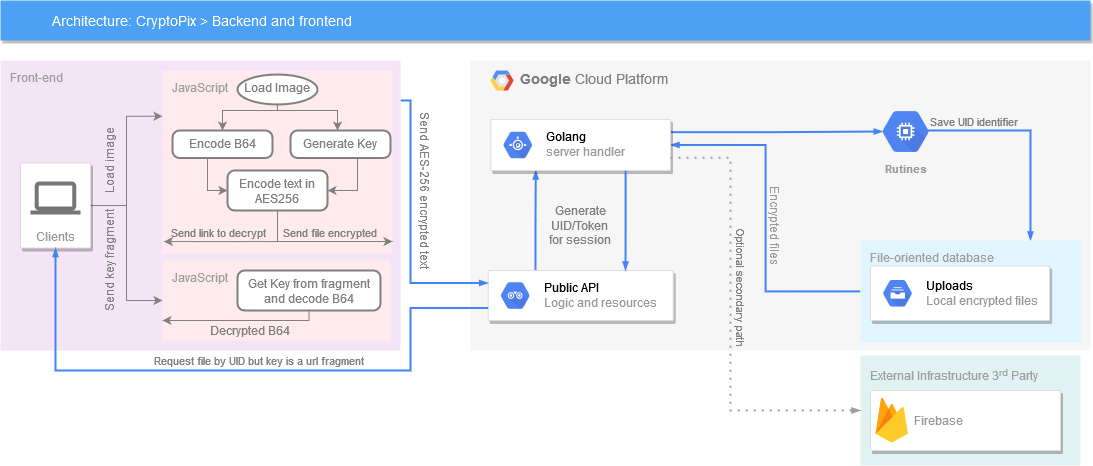

The diagram above was exported from draw.io. Its source (the exported page's mxGraphModel, read from the mxfile embedded in the PNG):
<mxGraphModel dx="2121" dy="549" grid="1" gridSize="10" guides="1" tooltips="1" connect="1" arrows="1" fold="1" page="1" pageScale="1" pageWidth="1169" pageHeight="827" background="none" math="0" shadow="0">
  <root>
    <mxCell id="0" />
    <mxCell id="1" parent="0" />
    <mxCell id="4RbpXVcO1lzzNtZEDVdD-548" value="&lt;div&gt;Front-end&lt;/div&gt;&lt;div&gt;&lt;br&gt;&lt;/div&gt;" style="sketch=0;points=[[0,0,0],[0.25,0,0],[0.5,0,0],[0.75,0,0],[1,0,0],[1,0.25,0],[1,0.5,0],[1,0.75,0],[1,1,0],[0.75,1,0],[0.5,1,0],[0.25,1,0],[0,1,0],[0,0.75,0],[0,0.5,0],[0,0.25,0]];rounded=1;absoluteArcSize=1;arcSize=2;html=1;strokeColor=none;gradientColor=none;shadow=0;dashed=0;fontSize=12;fontColor=#9E9E9E;align=left;verticalAlign=top;spacing=10;spacingTop=-4;fillColor=#F3E5F5;labelBackgroundColor=none;" vertex="1" parent="1">
      <mxGeometry x="-90" y="100" width="400" height="290" as="geometry" />
    </mxCell>
    <mxCell id="4RbpXVcO1lzzNtZEDVdD-532" value="&lt;div&gt;External Infrastructure 3&lt;sup&gt;rd&lt;/sup&gt; Party&lt;/div&gt;" style="sketch=0;points=[[0,0,0],[0.25,0,0],[0.5,0,0],[0.75,0,0],[1,0,0],[1,0.25,0],[1,0.5,0],[1,0.75,0],[1,1,0],[0.75,1,0],[0.5,1,0],[0.25,1,0],[0,1,0],[0,0.75,0],[0,0.5,0],[0,0.25,0]];rounded=1;absoluteArcSize=1;arcSize=2;html=1;strokeColor=none;gradientColor=none;shadow=0;dashed=0;fontSize=12;fontColor=#9E9E9E;align=left;verticalAlign=top;spacing=10;spacingTop=-4;fillColor=#E0F2F1;labelBackgroundColor=none;" vertex="1" parent="1">
      <mxGeometry x="770" y="395" width="220" height="110" as="geometry" />
    </mxCell>
    <mxCell id="14" value="&lt;b&gt;Google &lt;/b&gt;Cloud Platform" style="fillColor=#F6F6F6;strokeColor=none;shadow=0;gradientColor=none;fontSize=14;align=left;spacing=10;fontColor=#808080;9E9E9E;verticalAlign=top;spacingTop=-4;fontStyle=0;spacingLeft=40;html=1;" parent="1" vertex="1">
      <mxGeometry x="380" y="100" width="620" height="290" as="geometry" />
    </mxCell>
    <mxCell id="4RbpXVcO1lzzNtZEDVdD-558" value="" style="edgeStyle=orthogonalEdgeStyle;fontSize=12;html=1;endArrow=blockThin;endFill=1;rounded=0;strokeWidth=2;endSize=4;startSize=4;dashed=0;strokeColor=#4284F3;fontColor=#808080;exitX=0.25;exitY=0;exitDx=0;exitDy=0;entryX=0.25;entryY=1;entryDx=0;entryDy=0;" edge="1" parent="14">
      <mxGeometry width="100" relative="1" as="geometry">
        <mxPoint x="63.932500000000346" y="210" as="sourcePoint" />
        <mxPoint x="65.26249999999982" y="110.00000000000011" as="targetPoint" />
        <Array as="points">
          <mxPoint x="65" y="210" />
          <mxPoint x="65" y="160" />
        </Array>
      </mxGeometry>
    </mxCell>
    <mxCell id="4RbpXVcO1lzzNtZEDVdD-555" value="" style="edgeStyle=orthogonalEdgeStyle;fontSize=12;html=1;endArrow=blockThin;endFill=1;rounded=0;strokeWidth=2;endSize=4;startSize=4;dashed=0;strokeColor=#4284F3;fontColor=#808080;exitX=1;exitY=0.25;exitDx=0;exitDy=0;entryX=0.175;entryY=0.5;entryDx=0;entryDy=0;entryPerimeter=0;" edge="1" parent="14" source="4RbpXVcO1lzzNtZEDVdD-522" target="4RbpXVcO1lzzNtZEDVdD-533">
      <mxGeometry width="100" relative="1" as="geometry">
        <mxPoint x="280" y="80" as="sourcePoint" />
        <mxPoint x="380" y="80" as="targetPoint" />
      </mxGeometry>
    </mxCell>
    <mxCell id="4RbpXVcO1lzzNtZEDVdD-538" value="" style="edgeStyle=orthogonalEdgeStyle;fontSize=12;html=1;endArrow=blockThin;endFill=1;rounded=0;strokeWidth=2;endSize=4;startSize=4;dashed=0;strokeColor=#4284F3;fontColor=#808080;exitX=0;exitY=0.5;exitDx=0;exitDy=0;entryX=1;entryY=0.5;entryDx=0;entryDy=0;" edge="1" parent="14" source="511" target="4RbpXVcO1lzzNtZEDVdD-522">
      <mxGeometry width="100" relative="1" as="geometry">
        <mxPoint x="229.69046849757675" y="91.57894736842108" as="sourcePoint" />
        <mxPoint x="329.85201938610663" y="91.57894736842108" as="targetPoint" />
      </mxGeometry>
    </mxCell>
    <mxCell id="4RbpXVcO1lzzNtZEDVdD-534" value="" style="edgeStyle=orthogonalEdgeStyle;fontSize=12;html=1;endArrow=blockThin;endFill=1;rounded=0;strokeWidth=2;endSize=4;startSize=4;dashed=0;strokeColor=#4284F3;fontColor=#808080;exitX=0.825;exitY=0.5;exitDx=0;exitDy=0;exitPerimeter=0;" edge="1" parent="14" source="4RbpXVcO1lzzNtZEDVdD-533" target="511">
      <mxGeometry width="100" relative="1" as="geometry">
        <mxPoint x="295.4765751211632" y="-16.217105263157897" as="sourcePoint" />
        <mxPoint x="395.63812600969305" y="-16.217105263157897" as="targetPoint" />
        <Array as="points">
          <mxPoint x="560" y="70" />
        </Array>
      </mxGeometry>
    </mxCell>
    <mxCell id="4RbpXVcO1lzzNtZEDVdD-545" value="Save UID identifier" style="edgeLabel;html=1;align=center;verticalAlign=middle;resizable=0;points=[];fontColor=#808080;labelBackgroundColor=none;" vertex="1" connectable="0" parent="4RbpXVcO1lzzNtZEDVdD-534">
      <mxGeometry x="-0.4708" y="-1" relative="1" as="geometry">
        <mxPoint x="-10" y="-11" as="offset" />
      </mxGeometry>
    </mxCell>
    <mxCell id="15" value="" style="shape=mxgraph.gcp2.google_cloud_platform;fillColor=#F6F6F6;strokeColor=none;shadow=0;gradientColor=none;" parent="14" vertex="1">
      <mxGeometry width="23" height="20" relative="1" as="geometry">
        <mxPoint x="20" y="10" as="offset" />
      </mxGeometry>
    </mxCell>
    <mxCell id="4RbpXVcO1lzzNtZEDVdD-522" value="" style="strokeColor=#dddddd;shadow=1;strokeWidth=1;rounded=1;absoluteArcSize=1;arcSize=2;" vertex="1" parent="14">
      <mxGeometry x="20.35" y="58.92" width="179.65" height="51.08" as="geometry" />
    </mxCell>
    <mxCell id="4RbpXVcO1lzzNtZEDVdD-523" value="&lt;div&gt;&lt;font color=&quot;#000000&quot;&gt;Golang&lt;/font&gt;&lt;/div&gt;&lt;div&gt;server handler&lt;br&gt;&lt;/div&gt;" style="sketch=0;dashed=0;connectable=0;html=1;fillColor=#5184F3;strokeColor=none;shape=mxgraph.gcp2.hexIcon;prIcon=app_engine;part=1;labelPosition=right;verticalLabelPosition=middle;align=left;verticalAlign=middle;spacingLeft=5;fontColor=#999999;fontSize=12;" vertex="1" parent="4RbpXVcO1lzzNtZEDVdD-522">
      <mxGeometry y="0.5" width="44" height="39" relative="1" as="geometry">
        <mxPoint x="5" y="-19.5" as="offset" />
      </mxGeometry>
    </mxCell>
    <mxCell id="511" value="File-oriented database" style="rounded=1;absoluteArcSize=1;arcSize=2;html=1;strokeColor=none;gradientColor=none;shadow=0;dashed=0;strokeColor=none;fontSize=12;fontColor=#9E9E9E;align=left;verticalAlign=top;spacing=10;spacingTop=-4;fillColor=#E1F5FE;" parent="14" vertex="1">
      <mxGeometry x="390" y="180" width="220.36" height="101.84" as="geometry" />
    </mxCell>
    <mxCell id="4RbpXVcO1lzzNtZEDVdD-517" value="" style="strokeColor=#dddddd;shadow=1;strokeWidth=1;rounded=1;absoluteArcSize=1;arcSize=2;" vertex="1" parent="14">
      <mxGeometry x="400.02" y="205.53" width="179.11" height="54.47" as="geometry" />
    </mxCell>
    <mxCell id="4RbpXVcO1lzzNtZEDVdD-518" value="&lt;div&gt;&lt;font color=&quot;#000000&quot;&gt;Uploads&lt;/font&gt;&lt;/div&gt;&lt;div&gt;Local encrypted files &lt;br&gt;&lt;/div&gt;" style="sketch=0;dashed=0;connectable=0;html=1;fillColor=#5184F3;strokeColor=none;shape=mxgraph.gcp2.hexIcon;prIcon=cloud_filestore;part=1;labelPosition=right;verticalLabelPosition=middle;align=left;verticalAlign=middle;spacingLeft=5;fontColor=#999999;fontSize=12;" vertex="1" parent="4RbpXVcO1lzzNtZEDVdD-517">
      <mxGeometry y="0.5" width="44" height="39" relative="1" as="geometry">
        <mxPoint x="5" y="-19.5" as="offset" />
      </mxGeometry>
    </mxCell>
    <mxCell id="4RbpXVcO1lzzNtZEDVdD-533" value="&lt;div&gt;Rutines&lt;/div&gt;" style="sketch=0;html=1;fillColor=#5184F3;strokeColor=none;verticalAlign=top;labelPosition=center;verticalLabelPosition=bottom;align=center;spacingTop=-6;fontSize=11;fontStyle=1;fontColor=#999999;shape=mxgraph.gcp2.hexIcon;prIcon=compute_engine;labelBackgroundColor=none;" vertex="1" parent="14">
      <mxGeometry x="400.02" y="41" width="70.24" height="60" as="geometry" />
    </mxCell>
    <mxCell id="4RbpXVcO1lzzNtZEDVdD-540" value="" style="strokeColor=#dddddd;shadow=1;strokeWidth=1;rounded=1;absoluteArcSize=1;arcSize=2;labelBackgroundColor=none;fontColor=#808080;verticalAlign=top;" vertex="1" parent="14">
      <mxGeometry x="17.69" y="210" width="184.97" height="50" as="geometry" />
    </mxCell>
    <mxCell id="4RbpXVcO1lzzNtZEDVdD-541" value="&lt;font color=&quot;#000000&quot;&gt;Public API&lt;/font&gt;&lt;br&gt;Logic and resources" style="sketch=0;dashed=0;connectable=0;html=1;fillColor=#5184F3;strokeColor=none;shape=mxgraph.gcp2.hexIcon;prIcon=api_analytics;part=1;labelPosition=right;verticalLabelPosition=middle;align=left;verticalAlign=middle;spacingLeft=5;fontColor=#999999;fontSize=12;" vertex="1" parent="4RbpXVcO1lzzNtZEDVdD-540">
      <mxGeometry y="0.5" width="44" height="39" relative="1" as="geometry">
        <mxPoint x="5" y="-19.5" as="offset" />
      </mxGeometry>
    </mxCell>
    <mxCell id="4RbpXVcO1lzzNtZEDVdD-546" value="&lt;div&gt;Generate UID/Token &lt;br&gt;&lt;/div&gt;&lt;div&gt;for session&lt;/div&gt;" style="text;html=1;strokeColor=none;fillColor=none;align=center;verticalAlign=middle;whiteSpace=wrap;rounded=0;labelBackgroundColor=none;fontColor=#808080;" vertex="1" parent="14">
      <mxGeometry x="55.08723747980614" y="157.62526315789478" width="110.17770597738289" height="15.263157894736842" as="geometry" />
    </mxCell>
    <mxCell id="4RbpXVcO1lzzNtZEDVdD-552" value="&lt;div&gt;&lt;span class=&quot;VIiyi&quot; lang=&quot;en&quot;&gt;&lt;span class=&quot;JLqJ4b ChMk0b&quot;&gt;&lt;span&gt;Encrypted files&lt;/span&gt;&lt;/span&gt;&lt;/span&gt;&lt;/div&gt;&lt;br&gt;" style="text;html=1;strokeColor=none;fillColor=none;align=center;verticalAlign=middle;whiteSpace=wrap;rounded=0;labelBackgroundColor=none;fontColor=#999999;rotation=90;" vertex="1" parent="14">
      <mxGeometry x="232.63" y="157.63" width="130" height="15.26" as="geometry" />
    </mxCell>
    <mxCell id="2" value="Architecture: CryptoPix &amp;gt; Backend and frontend" style="fillColor=#4DA1F5;strokeColor=none;shadow=1;gradientColor=none;fontSize=14;align=left;spacingLeft=50;fontColor=#ffffff;html=1;" parent="1" vertex="1">
      <mxGeometry x="-90" y="40" width="1090" height="40" as="geometry" />
    </mxCell>
    <mxCell id="4RbpXVcO1lzzNtZEDVdD-603" style="edgeStyle=orthogonalEdgeStyle;rounded=0;orthogonalLoop=1;jettySize=auto;html=1;entryX=0;entryY=0.5;entryDx=0;entryDy=0;entryPerimeter=0;fontColor=#808080;strokeColor=#808080;" edge="1" parent="1" source="495" target="4RbpXVcO1lzzNtZEDVdD-602">
      <mxGeometry relative="1" as="geometry" />
    </mxCell>
    <mxCell id="4RbpXVcO1lzzNtZEDVdD-608" style="edgeStyle=orthogonalEdgeStyle;rounded=0;orthogonalLoop=1;jettySize=auto;html=1;entryX=0;entryY=0.25;entryDx=0;entryDy=0;entryPerimeter=0;fontColor=#808080;strokeColor=#808080;" edge="1" parent="1" source="495" target="4RbpXVcO1lzzNtZEDVdD-571">
      <mxGeometry relative="1" as="geometry" />
    </mxCell>
    <mxCell id="495" value="Clients" style="strokeColor=#dddddd;fillColor=#ffffff;shadow=1;strokeWidth=1;rounded=1;absoluteArcSize=1;arcSize=2;labelPosition=center;verticalLabelPosition=middle;align=center;verticalAlign=bottom;spacingLeft=0;fontColor=#999999;fontSize=12;whiteSpace=wrap;spacingBottom=2;html=1;" parent="1" vertex="1">
      <mxGeometry x="-70" y="202.5" width="70" height="85" as="geometry" />
    </mxCell>
    <mxCell id="496" value="" style="dashed=0;connectable=0;html=1;fillColor=#757575;strokeColor=none;shape=mxgraph.gcp2.laptop;part=1;" parent="495" vertex="1">
      <mxGeometry x="0.5" width="50" height="33" relative="1" as="geometry">
        <mxPoint x="-25" y="18.5" as="offset" />
      </mxGeometry>
    </mxCell>
    <mxCell id="4RbpXVcO1lzzNtZEDVdD-528" value="" style="strokeColor=#dddddd;shadow=1;strokeWidth=1;rounded=1;absoluteArcSize=1;arcSize=2;verticalAlign=top;" vertex="1" parent="1">
      <mxGeometry x="780" y="430" width="190" height="60" as="geometry" />
    </mxCell>
    <mxCell id="4RbpXVcO1lzzNtZEDVdD-529" value="Firebase" style="sketch=0;dashed=0;connectable=0;html=1;fillColor=#5184F3;strokeColor=none;shape=mxgraph.gcp2.firebase;part=1;labelPosition=right;verticalLabelPosition=middle;align=left;verticalAlign=middle;spacingLeft=5;fontColor=#999999;fontSize=12;" vertex="1" parent="4RbpXVcO1lzzNtZEDVdD-528">
      <mxGeometry width="32.4" height="45" relative="1" as="geometry">
        <mxPoint x="5" y="7" as="offset" />
      </mxGeometry>
    </mxCell>
    <mxCell id="4RbpXVcO1lzzNtZEDVdD-553" value="" style="edgeStyle=orthogonalEdgeStyle;fontSize=12;html=1;endArrow=blockThin;endFill=1;rounded=0;strokeWidth=2;endSize=4;startSize=4;dashed=1;dashPattern=1 3;strokeColor=#9E9E9E;fontColor=#808080;exitX=1;exitY=0.75;exitDx=0;exitDy=0;entryX=0;entryY=0.5;entryDx=0;entryDy=0;entryPerimeter=0;" edge="1" parent="1" source="4RbpXVcO1lzzNtZEDVdD-522" target="4RbpXVcO1lzzNtZEDVdD-532">
      <mxGeometry width="100" relative="1" as="geometry">
        <mxPoint x="650" y="310" as="sourcePoint" />
        <mxPoint x="750" y="310" as="targetPoint" />
        <Array as="points">
          <mxPoint x="640" y="197" />
          <mxPoint x="640" y="450" />
        </Array>
      </mxGeometry>
    </mxCell>
    <mxCell id="4RbpXVcO1lzzNtZEDVdD-567" value="Optional secondary path" style="edgeLabel;html=1;align=center;verticalAlign=middle;resizable=0;points=[];fontColor=#808080;rotation=90;labelBackgroundColor=none;" vertex="1" connectable="0" parent="4RbpXVcO1lzzNtZEDVdD-553">
      <mxGeometry x="-0.0463" y="-1" relative="1" as="geometry">
        <mxPoint x="13" y="-22" as="offset" />
      </mxGeometry>
    </mxCell>
    <mxCell id="4RbpXVcO1lzzNtZEDVdD-556" value="" style="edgeStyle=orthogonalEdgeStyle;fontSize=12;html=1;endArrow=blockThin;endFill=1;rounded=0;strokeWidth=2;endSize=4;startSize=4;dashed=0;strokeColor=#4284F3;fontColor=#808080;exitX=0.75;exitY=1;exitDx=0;exitDy=0;" edge="1" parent="1" source="4RbpXVcO1lzzNtZEDVdD-522">
      <mxGeometry width="100" relative="1" as="geometry">
        <mxPoint x="570" y="200" as="sourcePoint" />
        <mxPoint x="535" y="310" as="targetPoint" />
      </mxGeometry>
    </mxCell>
    <mxCell id="4RbpXVcO1lzzNtZEDVdD-571" value="&lt;div&gt;JavaScript&lt;/div&gt;&lt;div&gt;&lt;br&gt;&lt;/div&gt;" style="sketch=0;points=[[0,0,0],[0.25,0,0],[0.5,0,0],[0.75,0,0],[1,0,0],[1,0.25,0],[1,0.5,0],[1,0.75,0],[1,1,0],[0.75,1,0],[0.5,1,0],[0.25,1,0],[0,1,0],[0,0.75,0],[0,0.5,0],[0,0.25,0]];rounded=1;absoluteArcSize=1;arcSize=2;html=1;strokeColor=none;gradientColor=none;shadow=0;dashed=0;fontSize=12;fontColor=#9E9E9E;align=left;verticalAlign=top;spacing=10;spacingTop=-4;fillColor=#FFEBEE;labelBackgroundColor=none;" vertex="1" parent="1">
      <mxGeometry x="72" y="110" width="230" height="183" as="geometry" />
    </mxCell>
    <mxCell id="4RbpXVcO1lzzNtZEDVdD-576" style="edgeStyle=orthogonalEdgeStyle;rounded=0;orthogonalLoop=1;jettySize=auto;html=1;entryX=0.5;entryY=0;entryDx=0;entryDy=0;fontColor=#808080;strokeColor=#808080;" edge="1" parent="1" source="4RbpXVcO1lzzNtZEDVdD-574" target="4RbpXVcO1lzzNtZEDVdD-575">
      <mxGeometry relative="1" as="geometry">
        <Array as="points">
          <mxPoint x="187" y="150" />
          <mxPoint x="132" y="150" />
        </Array>
      </mxGeometry>
    </mxCell>
    <mxCell id="4RbpXVcO1lzzNtZEDVdD-578" style="edgeStyle=orthogonalEdgeStyle;rounded=0;orthogonalLoop=1;jettySize=auto;html=1;fontColor=#808080;strokeColor=#808080;" edge="1" parent="1" source="4RbpXVcO1lzzNtZEDVdD-574" target="4RbpXVcO1lzzNtZEDVdD-577">
      <mxGeometry relative="1" as="geometry">
        <Array as="points">
          <mxPoint x="187" y="150" />
          <mxPoint x="247" y="150" />
        </Array>
      </mxGeometry>
    </mxCell>
    <mxCell id="4RbpXVcO1lzzNtZEDVdD-574" value="&lt;div&gt;Load Image&lt;/div&gt;&lt;div&gt;&lt;br&gt;&lt;/div&gt;" style="strokeWidth=2;html=1;shape=mxgraph.flowchart.start_1;whiteSpace=wrap;labelBackgroundColor=none;fontColor=#808080;fillColor=default;verticalAlign=top;strokeColor=#808080;" vertex="1" parent="1">
      <mxGeometry x="147" y="114" width="80" height="30" as="geometry" />
    </mxCell>
    <mxCell id="4RbpXVcO1lzzNtZEDVdD-584" style="edgeStyle=orthogonalEdgeStyle;rounded=0;orthogonalLoop=1;jettySize=auto;html=1;entryX=0;entryY=0.5;entryDx=0;entryDy=0;fontColor=#808080;strokeColor=#808080;" edge="1" parent="1" source="4RbpXVcO1lzzNtZEDVdD-575" target="4RbpXVcO1lzzNtZEDVdD-581">
      <mxGeometry relative="1" as="geometry">
        <Array as="points">
          <mxPoint x="117" y="230" />
        </Array>
      </mxGeometry>
    </mxCell>
    <mxCell id="4RbpXVcO1lzzNtZEDVdD-575" value="Encode B64" style="rounded=1;whiteSpace=wrap;html=1;absoluteArcSize=1;arcSize=14;strokeWidth=2;labelBackgroundColor=none;fontColor=#808080;fillColor=default;verticalAlign=top;strokeColor=#808080;" vertex="1" parent="1">
      <mxGeometry x="82" y="170" width="100" height="27.5" as="geometry" />
    </mxCell>
    <mxCell id="4RbpXVcO1lzzNtZEDVdD-582" style="edgeStyle=orthogonalEdgeStyle;rounded=0;orthogonalLoop=1;jettySize=auto;html=1;entryX=1;entryY=0.5;entryDx=0;entryDy=0;fontColor=#808080;strokeColor=#808080;" edge="1" parent="1" source="4RbpXVcO1lzzNtZEDVdD-577" target="4RbpXVcO1lzzNtZEDVdD-581">
      <mxGeometry relative="1" as="geometry">
        <Array as="points">
          <mxPoint x="267" y="230" />
        </Array>
      </mxGeometry>
    </mxCell>
    <mxCell id="4RbpXVcO1lzzNtZEDVdD-577" value="Generate Key" style="rounded=1;whiteSpace=wrap;html=1;absoluteArcSize=1;arcSize=14;strokeWidth=2;labelBackgroundColor=none;fontColor=#808080;fillColor=default;verticalAlign=top;strokeColor=#808080;" vertex="1" parent="1">
      <mxGeometry x="200" y="170" width="100" height="27.5" as="geometry" />
    </mxCell>
    <mxCell id="4RbpXVcO1lzzNtZEDVdD-589" style="edgeStyle=orthogonalEdgeStyle;rounded=0;orthogonalLoop=1;jettySize=auto;html=1;fontColor=#808080;strokeColor=#808080;" edge="1" parent="1">
      <mxGeometry relative="1" as="geometry">
        <mxPoint x="187.02857142857147" y="234" as="sourcePoint" />
        <mxPoint x="302" y="281" as="targetPoint" />
        <Array as="points">
          <mxPoint x="187" y="281" />
        </Array>
      </mxGeometry>
    </mxCell>
    <mxCell id="4RbpXVcO1lzzNtZEDVdD-590" value="Send file &lt;span class=&quot;VIiyi&quot; lang=&quot;en&quot;&gt;&lt;span class=&quot;JLqJ4b ChMk0b&quot;&gt;&lt;span&gt;encrypted&lt;/span&gt;&lt;/span&gt;&lt;/span&gt;" style="edgeLabel;html=1;align=center;verticalAlign=middle;resizable=0;points=[];fontColor=#808080;labelBackgroundColor=none;" vertex="1" connectable="0" parent="4RbpXVcO1lzzNtZEDVdD-589">
      <mxGeometry x="0.4198" y="-1" relative="1" as="geometry">
        <mxPoint x="-16" y="-11" as="offset" />
      </mxGeometry>
    </mxCell>
    <mxCell id="4RbpXVcO1lzzNtZEDVdD-593" style="edgeStyle=orthogonalEdgeStyle;rounded=0;orthogonalLoop=1;jettySize=auto;html=1;entryX=0.006;entryY=0.767;entryDx=0;entryDy=0;entryPerimeter=0;fontColor=#808080;strokeColor=#808080;startArrow=none;" edge="1" parent="1" source="4RbpXVcO1lzzNtZEDVdD-581">
      <mxGeometry relative="1" as="geometry">
        <mxPoint x="187.02857142857147" y="231" as="sourcePoint" />
        <mxPoint x="73.37999999999988" y="281.09000000000003" as="targetPoint" />
        <Array as="points">
          <mxPoint x="187" y="281" />
        </Array>
      </mxGeometry>
    </mxCell>
    <mxCell id="4RbpXVcO1lzzNtZEDVdD-596" value="Send link to decrypt" style="edgeLabel;html=1;align=center;verticalAlign=middle;resizable=0;points=[];fontColor=#808080;labelBackgroundColor=none;" vertex="1" connectable="0" parent="4RbpXVcO1lzzNtZEDVdD-593">
      <mxGeometry x="0.3191" relative="1" as="geometry">
        <mxPoint x="4" y="-10" as="offset" />
      </mxGeometry>
    </mxCell>
    <mxCell id="4RbpXVcO1lzzNtZEDVdD-602" value="&lt;div&gt;JavaScript&lt;/div&gt;&lt;div&gt;&lt;br&gt;&lt;br&gt;&lt;/div&gt;" style="sketch=0;points=[[0,0,0],[0.25,0,0],[0.5,0,0],[0.75,0,0],[1,0,0],[1,0.25,0],[1,0.5,0],[1,0.75,0],[1,1,0],[0.75,1,0],[0.5,1,0],[0.25,1,0],[0,1,0],[0,0.75,0],[0,0.5,0],[0,0.25,0]];rounded=1;absoluteArcSize=1;arcSize=2;html=1;strokeColor=none;gradientColor=none;shadow=0;dashed=0;fontSize=12;fontColor=#9E9E9E;align=left;verticalAlign=top;spacing=10;spacingTop=-4;fillColor=#FFEBEE;labelBackgroundColor=none;" vertex="1" parent="1">
      <mxGeometry x="72" y="300" width="228" height="80" as="geometry" />
    </mxCell>
    <mxCell id="4RbpXVcO1lzzNtZEDVdD-611" style="edgeStyle=orthogonalEdgeStyle;rounded=0;orthogonalLoop=1;jettySize=auto;html=1;entryX=0;entryY=0.75;entryDx=0;entryDy=0;entryPerimeter=0;fontColor=#808080;strokeColor=#808080;" edge="1" parent="1" source="4RbpXVcO1lzzNtZEDVdD-605" target="4RbpXVcO1lzzNtZEDVdD-602">
      <mxGeometry relative="1" as="geometry">
        <Array as="points">
          <mxPoint x="219" y="360" />
        </Array>
      </mxGeometry>
    </mxCell>
    <mxCell id="4RbpXVcO1lzzNtZEDVdD-605" value="Get Key from fragment and decode B64" style="rounded=1;whiteSpace=wrap;html=1;absoluteArcSize=1;arcSize=14;strokeWidth=2;labelBackgroundColor=none;fontColor=#808080;fillColor=default;verticalAlign=top;strokeColor=#808080;" vertex="1" parent="1">
      <mxGeometry x="147" y="310" width="143" height="40" as="geometry" />
    </mxCell>
    <mxCell id="4RbpXVcO1lzzNtZEDVdD-581" value="Encode text in AES256" style="rounded=1;whiteSpace=wrap;html=1;absoluteArcSize=1;arcSize=14;strokeWidth=2;labelBackgroundColor=none;fontColor=#808080;fillColor=default;verticalAlign=top;strokeColor=#808080;" vertex="1" parent="1">
      <mxGeometry x="137" y="210" width="100" height="40" as="geometry" />
    </mxCell>
    <mxCell id="4RbpXVcO1lzzNtZEDVdD-609" value="Load image" style="text;html=1;strokeColor=none;fillColor=none;align=center;verticalAlign=middle;whiteSpace=wrap;rounded=0;labelBackgroundColor=none;fontColor=#808080;rotation=-90;" vertex="1" parent="1">
      <mxGeometry x="-18" y="190" width="75" height="20" as="geometry" />
    </mxCell>
    <mxCell id="4RbpXVcO1lzzNtZEDVdD-610" value="Send key fragment" style="text;html=1;strokeColor=none;fillColor=none;align=center;verticalAlign=middle;whiteSpace=wrap;rounded=0;labelBackgroundColor=none;fontColor=#808080;rotation=-90;" vertex="1" parent="1">
      <mxGeometry x="-33" y="290" width="105" height="20" as="geometry" />
    </mxCell>
    <mxCell id="4RbpXVcO1lzzNtZEDVdD-598" value="" style="edgeStyle=orthogonalEdgeStyle;fontSize=12;html=1;endArrow=blockThin;endFill=1;rounded=0;strokeWidth=2;endSize=4;startSize=4;dashed=0;strokeColor=#4284F3;fontColor=#808080;exitX=0;exitY=0.75;exitDx=0;exitDy=0;entryX=0.5;entryY=1;entryDx=0;entryDy=0;" edge="1" parent="1" source="4RbpXVcO1lzzNtZEDVdD-540" target="495">
      <mxGeometry width="100" relative="1" as="geometry">
        <mxPoint x="230" y="310" as="sourcePoint" />
        <mxPoint x="130" y="310" as="targetPoint" />
        <Array as="points">
          <mxPoint x="320" y="348" />
          <mxPoint x="320" y="410" />
          <mxPoint x="-35" y="410" />
        </Array>
      </mxGeometry>
    </mxCell>
    <mxCell id="4RbpXVcO1lzzNtZEDVdD-599" value="Request file by UID but key is a url fragment" style="edgeLabel;html=1;align=center;verticalAlign=middle;resizable=0;points=[];fontColor=#808080;labelBackgroundColor=none;" vertex="1" connectable="0" parent="4RbpXVcO1lzzNtZEDVdD-598">
      <mxGeometry x="-0.051" y="-1" relative="1" as="geometry">
        <mxPoint y="-10" as="offset" />
      </mxGeometry>
    </mxCell>
    <mxCell id="4RbpXVcO1lzzNtZEDVdD-612" value="Decrypted B64" style="text;html=1;strokeColor=none;fillColor=none;align=center;verticalAlign=middle;whiteSpace=wrap;rounded=0;labelBackgroundColor=none;fontColor=#808080;" vertex="1" parent="1">
      <mxGeometry x="110" y="360" width="100" height="20" as="geometry" />
    </mxCell>
    <mxCell id="4RbpXVcO1lzzNtZEDVdD-614" value="" style="edgeStyle=orthogonalEdgeStyle;fontSize=12;html=1;endArrow=blockThin;endFill=1;rounded=0;strokeWidth=2;endSize=4;startSize=4;dashed=0;strokeColor=#4284F3;fontColor=#808080;entryX=0;entryY=0.25;entryDx=0;entryDy=0;" edge="1" parent="1" target="4RbpXVcO1lzzNtZEDVdD-540">
      <mxGeometry width="100" relative="1" as="geometry">
        <mxPoint x="310" y="140" as="sourcePoint" />
        <mxPoint x="560" y="350" as="targetPoint" />
        <Array as="points">
          <mxPoint x="310" y="140" />
          <mxPoint x="320" y="140" />
          <mxPoint x="320" y="323" />
        </Array>
      </mxGeometry>
    </mxCell>
    <mxCell id="4RbpXVcO1lzzNtZEDVdD-616" value="&lt;div&gt;Send AES-256 encrypted text&lt;/div&gt;" style="text;html=1;strokeColor=none;fillColor=none;align=center;verticalAlign=middle;whiteSpace=wrap;rounded=0;labelBackgroundColor=none;fontColor=#808080;rotation=90;" vertex="1" parent="1">
      <mxGeometry x="250" y="220" width="170" height="20" as="geometry" />
    </mxCell>
  </root>
</mxGraphModel>